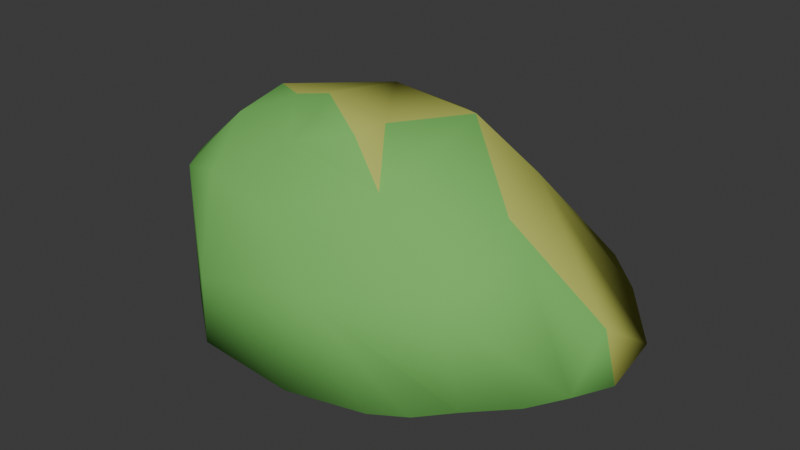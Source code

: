 # Source: rock_04.blend  (saved by Blender 4.1.23; exported with 4.5.12 LTS)
import bpy
from mathutils import Matrix  # noqa: F401  (used for matrix-valued properties, if any)

bpy.ops.wm.read_factory_settings(use_empty=True)
scene = bpy.context.scene
scene.name = 'Scene'

# ---- collections
col_collection = bpy.data.collections.new('Collection'); scene.collection.children.link(col_collection)

# ---- materials (node trees are filled in below, after node groups)
mat_rock = bpy.data.materials.new('rock')
mat_rock.use_transparent_shadow = False
mat_rock.diffuse_color = (0.4881, 0.5294, 0.1179, 1.0)
mat_mb_exterior = bpy.data.materials.new('mb_exterior')
mat_mb_exterior.use_transparent_shadow = False
mat_mb_exterior.diffuse_color = (0.1898, 0.5376, 0.1265, 1.0)

# ---- material node trees

# ---- world
world_world = bpy.data.worlds.new('World'); scene.world = world_world
world_world.use_nodes = True; world_world.node_tree.nodes.clear()
_N = world_world.node_tree.nodes; _L = world_world.node_tree.links
n0 = _N.new('ShaderNodeOutputWorld'); n0.name = 'World Output'; n0.location = (300, 300)
n1 = _N.new('ShaderNodeBackground'); n1.name = 'Background'; n1.location = (10, 300)
n1.inputs[0].default_value = (0.05088, 0.05088, 0.05088, 1.0)
_L.new(n1.outputs[0], n0.inputs[0])
n0.is_active_output = True
world_world.color = (0.05088, 0.05088, 0.05088)
world_world.use_sun_shadow = False
world_world.sun_shadow_jitter_overblur = 0.0

# ---- meshes
me_unnamed_rock04_superhigh = bpy.data.meshes.new('unnamed rock04 superhigh')
me_unnamed_rock04_superhigh.from_pydata([(148.9, -29.75, 58.1), (238.2, -54.63, -76.43), (240.3, -7.2, -28.59), (259.1, -17.2, -74.94), (85.29, 120.1, -85.22), (207.1, 102.0, -48.85), (158.7, 91.92, -87.68), (249.7, 56.99, -72.55), (33.07, 152.9, 17.24), (92.62, 169.6, -32.34), (26.85, 173.3, -39.6), (-23.14, 161.7, -44.12), (-10.66, 112.9, 80.33), (-131.8, 60.37, 90.79), (-107.1, 145.9, -58.12), (-110.2, -163.5, -36.09), (-62.19, -125.7, 34.57), (56.12, -95.11, 77.0), (134.0, -111.5, 0.6995), (164.9, -115.6, -91.96), (7.3, -173.3, -108.9), (-118.5, -157.6, -116.2), (-194.6, -99.32, -119.8), (-219.9, -61.72, 33.01), (-195.5, 18.13, 64.39), (-173.2, 72.23, 55.97), (-198.5, 89.13, -104.1), (17.77, 101.4, -93.67), (-139.2, 55.75, -128.3), (-153.5, -17.0, -140.3), (-149.5, -86.91, -141.9), (-247.7, -32.76, -124.6), (22.41, -141.3, -106.0), (95.72, -160.5, -100.5), (45.82, -91.65, -121.7), (84.67, -70.36, -132.4), (124.0, -55.2, -118.3), (162.0, -17.76, -96.9), (209.2, -84.62, -84.41), (-76.55, 85.6, 99.88), (12.49, -35.02, 113.8), (-60.57, -31.62, 124.6), (-49.92, -60.18, 115.8), (-108.9, -27.16, 111.5), (-259.1, -26.04, -52.06), (-232.5, 12.57, -120.0), (-131.8, -122.2, 54.79), (-143.0, -70.82, 97.8), (-146.0, -9.301, 108.4), (170.4, 129.5, -36.63), (109.6, 74.31, 54.83), (63.42, 34.71, 115.1), (132.0, -142.9, -97.18), (12.83, -157.6, -10.22), (-187.6, -103.8, 38.7), (-62.4, -82.48, 91.66), (12.69, -78.22, 116.0)], [], [(18, 0, 17), (0, 18, 1), (38, 1, 18), (56, 17, 40), (50, 5, 49), (5, 50, 7), (2, 7, 50), (7, 2, 3), (3, 2, 1), (1, 2, 0), (50, 0, 2), (0, 50, 51), (5, 4, 49), (4, 5, 6), (7, 6, 5), (8, 50, 49), (10, 9, 4), (9, 10, 8), (11, 8, 10), (8, 11, 12), (12, 11, 39), (39, 11, 13), (14, 13, 11), (13, 14, 25), (53, 16, 15), (16, 53, 17), (17, 53, 18), (19, 18, 53), (18, 19, 38), (53, 33, 52), (33, 53, 20), (15, 20, 53), (20, 15, 21), (15, 22, 21), (54, 22, 15), (22, 54, 23), (47, 23, 54), (48, 23, 47), (23, 48, 24), (13, 24, 48), (25, 24, 13), (24, 25, 26), (14, 26, 25), (10, 4, 11), (27, 11, 4), (11, 27, 14), (14, 27, 26), (28, 26, 27), (26, 28, 45), (29, 45, 28), (30, 45, 29), (45, 30, 31), (31, 30, 22), (22, 30, 21), (32, 21, 30), (21, 32, 20), (20, 32, 33), (33, 32, 52), (52, 32, 19), (19, 32, 34), (30, 34, 32), (29, 34, 30), (34, 29, 35), (28, 35, 29), (27, 35, 28), (35, 27, 36), (4, 36, 27), (6, 36, 4), (36, 6, 37), (7, 37, 6), (37, 7, 1), (3, 1, 7), (1, 38, 37), (19, 37, 38), (37, 19, 36), (36, 19, 35), (34, 35, 19), (9, 49, 4), (41, 40, 39), (40, 41, 56), (42, 56, 41), (56, 42, 55), (55, 42, 43), (41, 43, 42), (43, 41, 39), (44, 24, 26), (24, 44, 23), (23, 44, 22), (22, 44, 31), (31, 44, 45), (26, 45, 44), (54, 46, 47), (55, 47, 46), (43, 47, 55), (47, 43, 48), (39, 48, 43), (48, 39, 13), (8, 49, 9), (8, 12, 50), (50, 12, 51), (39, 51, 12), (40, 51, 39), (17, 51, 40), (51, 17, 0), (53, 52, 19), (54, 15, 46), (16, 46, 15), (46, 16, 55), (17, 55, 16), (55, 17, 56)])
me_unnamed_rock04_superhigh.polygons.foreach_set('use_smooth', [True] * 110)
_k = set([(0, 17), (17, 18)])
me_unnamed_rock04_superhigh.attributes.new('sharp_edge', 'BOOLEAN', 'EDGE').data.foreach_set('value', [ (min(e.vertices), max(e.vertices)) in _k for e in me_unnamed_rock04_superhigh.edges])
_uv = me_unnamed_rock04_superhigh.uv_layers.new(name='UVMap_0')
_uv.uv.foreach_set('vector', [1.269, -2.314, 2.905, -1.166, 1.598, -0.7877, 2.905, -1.166, 1.269, -2.314, 2.407, -3.856, 1.807, -4.016, 2.407, -3.856, 1.269, -2.314, 1.936, -0.008672, 1.598, -0.7877, 2.8, -0.0512, 4.986, -1.231, 5.54, -3.305, 6.09, -3.06, 5.54, -3.305, 4.986, -1.231, 4.64, -3.779, 3.356, -2.899, 4.64, -3.779, 4.986, -1.231, 4.64, -3.779, 3.356, -2.899, 3.156, -3.826, 3.156, -3.826, 3.356, -2.899, 2.407, -3.856, 2.407, -3.856, 3.356, -2.899, 2.905, -1.166, 4.986, -1.231, 2.905, -1.166, 3.356, -2.899, 2.905, -1.166, 4.986, -1.231, 4.194, -0.02589, 0.7391, -3.305, 2.363, -4.032, 1.228, -3.06, 2.363, -4.032, 0.7391, -3.305, 1.384, -4.081, 0.1704, -3.779, 1.384, -4.081, 0.7391, -3.305, 3.059, -1.983, 2.038, -1.231, 1.228, -3.06, 3.142, -3.12, 2.265, -2.975, 2.363, -4.032, 2.265, -2.975, 3.142, -3.12, 3.059, -1.983, 3.809, -3.21, 3.059, -1.983, 3.142, -3.12, 3.059, -1.983, 3.809, -3.21, 3.642, -0.7212, 3.642, -0.7212, 3.809, -3.21, 4.521, -0.3302, 4.521, -0.3302, 3.809, -3.21, 5.257, -0.5117, 4.928, -3.49, 5.257, -0.5117, 3.809, -3.21, 5.257, -0.5117, 4.928, -3.49, 5.81, -1.208, 3.671, -2.532, 2.671, -1.636, 2.03, -3.05, 2.671, -1.636, 3.671, -2.532, 4.248, -0.7877, 4.248, -0.7877, 3.671, -2.532, 5.287, -2.314, 5.699, -4.167, 5.287, -2.314, 3.671, -2.532, 5.287, -2.314, 5.699, -4.167, 6.289, -4.016, 3.671, -2.532, 4.776, -4.338, 5.26, -4.272, 4.776, -4.338, 3.671, -2.532, 3.597, -4.506, 2.03, -3.05, 3.597, -4.506, 3.671, -2.532, 3.597, -4.506, 2.03, -3.05, 1.92, -4.651, 6.77, -3.05, 5.486, -4.724, 6.653, -4.651, 5.576, -1.554, 5.486, -4.724, 6.77, -3.05, 5.486, -4.724, 5.576, -1.554, 4.734, -1.668, 4.916, -0.3716, 4.734, -1.668, 5.576, -1.554, 3.686, -0.1588, 4.734, -1.668, 4.916, -0.3716, 4.734, -1.668, 3.686, -0.1588, 3.137, -1.04, 2.293, -0.5117, 3.137, -1.04, 3.686, -0.1588, 2.055, -1.208, 3.137, -1.04, 2.293, -0.5117, 3.137, -1.04, 2.055, -1.208, 1.717, -4.411, 0.5819, -3.49, 1.717, -4.411, 2.055, -1.208, 3.142, 0.967, 2.363, -0.0984, 3.809, 0.7338, 3.263, -0.4724, 3.809, 0.7338, 2.363, -0.0984, 3.809, 0.7338, 3.263, -0.4724, 4.928, 0.4183, 4.928, 0.4183, 3.263, -0.4724, 6.147, -0.7173, 5.356, -1.385, 6.147, -0.7173, 3.263, -0.4724, 6.147, -0.7173, 5.356, -1.385, 6.6, -2.249, 5.547, -2.84, 6.6, -2.249, 5.356, -1.385, 5.493, -4.238, 6.6, -2.249, 5.547, -2.84, 6.6, -2.249, 5.493, -4.238, 6.803, -3.155, 6.803, -3.155, 5.493, -4.238, 6.094, -4.486, 6.094, -4.486, 5.493, -4.238, 5.08, -5.653, 3.201, -5.326, 5.08, -5.653, 5.493, -4.238, 5.08, -5.653, 3.201, -5.326, 3.403, -5.967, 3.403, -5.967, 3.201, -5.326, 2.224, -5.711, 2.224, -5.711, 3.201, -5.326, 1.74, -5.358, 1.74, -5.358, 3.201, -5.326, 1.301, -4.811, 1.301, -4.811, 3.201, -5.326, 2.889, -4.333, 5.493, -4.238, 2.889, -4.333, 3.201, -5.326, 5.547, -2.84, 2.889, -4.333, 5.493, -4.238, 2.889, -4.333, 5.547, -2.84, 2.371, -3.907, 5.356, -1.385, 2.371, -3.907, 5.547, -2.84, 3.263, -0.4724, 2.371, -3.907, 5.356, -1.385, 2.371, -3.907, 3.263, -0.4724, 1.847, -3.604, 2.363, -0.0984, 1.847, -3.604, 3.263, -0.4724, 1.384, -0.6616, 1.847, -3.604, 2.363, -0.0984, 1.847, -3.604, 1.384, -0.6616, 1.34, -2.855, 0.1704, -1.36, 1.34, -2.855, 1.384, -0.6616, 1.34, -2.855, 0.1704, -1.36, 0.3232, -3.593, 0.04464, -2.844, 0.3232, -3.593, 0.1704, -1.36, 0.3232, -3.593, 0.7108, -4.192, 1.34, -2.855, 1.301, -4.811, 1.34, -2.855, 0.7108, -4.192, 1.34, -2.855, 1.301, -4.811, 1.847, -3.604, 1.847, -3.604, 1.301, -4.811, 2.371, -3.907, 2.889, -4.333, 2.371, -3.907, 1.301, -4.811, 2.265, 0.8922, 1.228, 0.08998, 2.363, -0.0984, 2.692, -3.132, 3.667, -3.2, 2.479, -0.7879, 3.667, -3.2, 2.692, -3.132, 3.669, -4.064, 2.834, -3.704, 3.669, -4.064, 2.692, -3.132, 3.669, -4.064, 2.834, -3.704, 2.668, -4.15, 2.668, -4.15, 2.834, -3.704, 2.048, -3.043, 2.692, -3.132, 2.048, -3.043, 2.834, -3.704, 2.048, -3.043, 2.692, -3.132, 2.479, -0.7879, 4.021, -3.369, 3.137, -1.04, 1.717, -4.411, 3.137, -1.04, 4.021, -3.369, 4.734, -1.668, 4.734, -1.668, 4.021, -3.369, 5.486, -4.724, 5.486, -4.724, 4.021, -3.369, 4.155, -4.82, 4.155, -4.82, 4.021, -3.369, 3.249, -4.727, 1.717, -4.411, 3.249, -4.727, 4.021, -3.369, 0.9986, -4.576, 1.742, -4.943, 1.593, -3.916, 2.668, -4.15, 1.593, -3.916, 1.742, -4.943, 2.048, -3.043, 1.593, -3.916, 2.668, -4.15, 1.593, -3.916, 2.048, -3.043, 1.554, -2.686, 2.479, -0.7879, 1.554, -2.686, 2.048, -3.043, 1.554, -2.686, 2.479, -0.7879, 1.743, -1.292, 3.941, 0.5588, 5.772, 0.08998, 4.735, 0.8922, 3.941, 0.5588, 3.358, -0.2415, 4.962, -1.014, 4.962, -1.014, 3.358, -0.2415, 4.345, -1.806, 2.479, -0.7879, 4.345, -1.806, 3.358, -0.2415, 3.667, -3.2, 4.345, -1.806, 2.479, -0.7879, 4.248, -4.402, 4.345, -1.806, 3.667, -3.2, 4.345, -1.806, 4.248, -4.402, 5.486, -3.095, 0.3475, -2.532, 0.6421, -4.272, 1.189, -4.167, 0.9986, -1.554, 2.03, -3.05, 1.742, -1.232, 2.671, -1.636, 1.742, -1.232, 2.03, -3.05, 1.742, -1.232, 2.671, -1.636, 2.668, -0.4945, 4.248, -0.7877, 2.668, -0.4945, 2.671, -1.636, 2.668, -0.4945, 4.248, -0.7877, 3.669, -0.008672])
me_unnamed_rock04_superhigh.materials.append(mat_rock)
me_unnamed_rock04_superhigh.update()
me_unnamed_base_frame_rocks = bpy.data.meshes.new('@unnamed base frame rocks')
me_unnamed_base_frame_rocks.from_pydata([(-259.1, -26.04, -52.06), (-139.2, 55.75, -128.3), (-198.5, 89.13, -104.1), (-23.14, 161.7, -44.12), (-107.1, 145.9, -58.12), (240.3, -7.2, -28.59), (-153.5, -17.0, -140.3), (-76.55, 85.6, 99.88), (12.49, -35.02, 113.8), (134.0, -111.5, 0.6995), (56.12, -95.11, 77.0), (-149.5, -86.91, -141.9), (158.7, 91.92, -87.68), (17.77, 101.4, -93.67), (-10.66, 112.9, 80.33), (-173.2, 72.23, 55.97), (249.7, 56.99, -72.55), (63.42, 34.71, 115.1), (-60.57, -31.62, 124.6), (-110.2, -163.5, -36.09), (-62.19, -125.7, 34.57), (-219.9, -61.72, 33.01), (148.9, -29.75, 58.1), (207.1, 102.0, -48.85), (84.67, -70.36, -132.4), (164.9, -115.6, -91.96), (92.62, 169.6, -32.34), (33.07, 152.9, 17.24), (109.6, 74.31, 54.83), (-131.8, -122.2, 54.79), (132.0, -142.9, -97.18), (-62.4, -82.48, 91.66), (124.0, -55.2, -118.3), (209.2, -84.62, -84.41), (-143.0, -70.82, 97.8), (45.82, -91.65, -121.7), (-118.5, -157.6, -116.2), (-194.6, -99.32, -119.8), (12.83, -157.6, -10.22), (-247.7, -32.76, -124.6), (170.4, 129.5, -36.63), (-187.6, -103.8, 38.7), (-146.0, -9.301, 108.4), (85.29, 120.1, -85.22), (-232.5, 12.57, -120.0), (162.0, -17.76, -96.9), (-195.5, 18.13, 64.39), (-131.8, 60.37, 90.79), (12.69, -78.22, 116.0), (26.85, 173.3, -39.6), (95.72, -160.5, -100.5), (7.3, -173.3, -108.9), (22.41, -141.3, -106.0), (-108.9, -27.16, 111.5), (-49.92, -60.18, 115.8), (259.1, -17.2, -74.94), (238.2, -54.63, -76.43)], [], [(24, 1, 13), (0, 46, 2), (1, 24, 6), (15, 4, 2), (41, 37, 19), (47, 3, 4), (2, 4, 13), (22, 5, 28), (9, 56, 22), (28, 40, 27), (28, 5, 16), (35, 11, 6), (22, 17, 10), (13, 43, 32), (38, 25, 9), (17, 7, 8), (51, 38, 19), (32, 43, 12), (38, 9, 10), (37, 21, 0), (11, 52, 36), (11, 35, 52), (38, 10, 20), (9, 22, 10), (51, 19, 36), (12, 16, 45), (3, 47, 7), (13, 1, 2), (28, 27, 14), (28, 14, 17), (3, 7, 14), (2, 46, 15), (45, 16, 56), (22, 28, 17), (46, 0, 21), (38, 51, 50), (8, 7, 18), (19, 38, 20), (20, 10, 31), (37, 41, 21), (24, 13, 32), (5, 22, 56), (7, 17, 14), (4, 15, 47), (28, 16, 23), (6, 24, 35), (19, 37, 36), (4, 3, 13), (52, 35, 25), (14, 27, 3), (10, 17, 8), (19, 20, 29), (0, 2, 44), (1, 6, 44), (46, 21, 42), (42, 21, 34), (37, 0, 39), (41, 19, 29), (40, 43, 26), (43, 13, 3), (2, 1, 44), (18, 7, 53), (6, 11, 44), (27, 40, 26), (40, 28, 23), (44, 11, 39), (9, 25, 33), (29, 31, 34), (25, 38, 30), (20, 31, 29), (46, 42, 47), (53, 7, 42), (26, 43, 49), (32, 12, 45), (33, 25, 45), (32, 45, 25), (56, 9, 33), (21, 41, 34), (36, 52, 51), (35, 24, 25), (31, 10, 48), (43, 3, 49), (11, 36, 37), (38, 50, 30), (37, 39, 11), (34, 31, 53), (16, 12, 23), (43, 40, 23), (41, 29, 34), (27, 26, 49), (7, 47, 42), (12, 43, 23), (16, 5, 55), (0, 44, 39), (45, 56, 33), (15, 46, 47), (24, 32, 25), (8, 18, 48), (3, 27, 49), (52, 25, 30), (50, 51, 52), (10, 8, 48), (53, 31, 54), (42, 34, 53), (31, 48, 54), (5, 56, 55), (30, 50, 52), (56, 16, 55), (48, 18, 54), (18, 53, 54)])
me_unnamed_base_frame_rocks.polygons.foreach_set('use_smooth', [True] * 110)
me_unnamed_base_frame_rocks.materials.append(mat_mb_exterior)
me_unnamed_base_frame_rocks.update()
arm_armature = bpy.data.armatures.new('Armature')  # bones are not reproduced

# ---- objects
ob_armature = bpy.data.objects.new('Armature', arm_armature)
ob_unnamed_rock04_superhigh = bpy.data.objects.new('unnamed rock04 superhigh', me_unnamed_rock04_superhigh)
ob_unnamed_base_frame_rocks = bpy.data.objects.new('@unnamed base frame rocks', me_unnamed_base_frame_rocks)

# ---- transforms, parenting, visibility, modifiers, constraints
ob_armature.location = (0.0, 0.0, 0.0)
ob_unnamed_rock04_superhigh.parent = ob_armature
ob_unnamed_rock04_superhigh.location = (0.0, 0.0, 0.0)
_vg = ob_unnamed_rock04_superhigh.vertex_groups.new(name='frame rocks')
_vg.add([0, 1, 2, 3, 4, 5, 6, 7, 8, 9, 10, 11, 12, 13, 14, 15, 16, 17, 18, 19, 20, 21, 22, 23, 24, 25, 26, 27, 28, 29, 30, 31, 32, 33, 34, 35, 36, 37, 38, 39, 40, 41, 42, 43, 44, 45, 46, 47, 48, 49, 50, 51, 52, 53, 54, 55, 56], 1.0, 'REPLACE')
_m = ob_unnamed_rock04_superhigh.modifiers.new('Armature', 'ARMATURE')
_m.object = ob_armature
ob_unnamed_base_frame_rocks.parent = ob_armature
ob_unnamed_base_frame_rocks.location = (0.0, -1.0, 0.0)

# ---- collection membership
col_collection.objects.link(ob_armature)
col_collection.objects.link(ob_unnamed_rock04_superhigh)
col_collection.objects.link(ob_unnamed_base_frame_rocks)

# ---- scene / render settings (as saved in the file)
scene.frame_start = 1; scene.frame_end = 250; scene.frame_set(1)
scene.render.engine = 'BLENDER_EEVEE_NEXT'
scene.cycles.sampling_pattern = 'TABULATED_SOBOL'
scene.eevee.ray_tracing_options.trace_max_roughness = 0.0
bpy.context.view_layer.update()

# ---- added for rendering (the .blend has no active camera and no usable light): camera, sun
cam_auto = bpy.data.cameras.new('AutoCamera')
cam_auto.lens = 50.0
cam_auto.sensor_width = 36.0
cam_auto.clip_end = 11010.8
ob_auto_camera = bpy.data.objects.new('AutoCamera', cam_auto)
scene.collection.objects.link(ob_auto_camera)
ob_auto_camera.location = (627.4, -752.88, 493.309)
ob_auto_camera.rotation_euler = (1.09748, -7.21219e-08, 0.694738)
scene.camera = ob_auto_camera
light_auto_sun = bpy.data.lights.new('AutoSun', 'SUN')
light_auto_sun.energy = 3.0
light_auto_sun.angle = 0.0523599
ob_auto_sun = bpy.data.objects.new('AutoSun', light_auto_sun)
scene.collection.objects.link(ob_auto_sun)
ob_auto_sun.rotation_euler = (0.872665, 0.174533, 0.523599)
bpy.context.view_layer.update()
